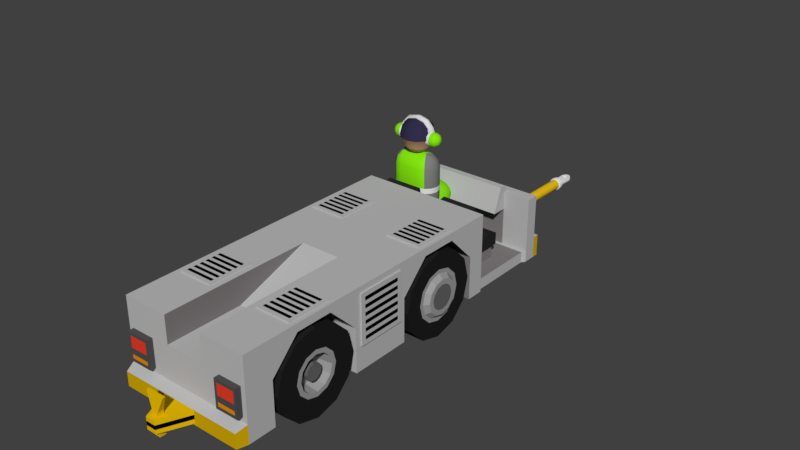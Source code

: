 # Source: props.blend  (saved by Blender 2.79.0; exported with 4.5.12 LTS)
import bpy
from mathutils import Matrix  # noqa: F401  (used for matrix-valued properties, if any)

bpy.ops.wm.read_factory_settings(use_empty=True)
scene = bpy.context.scene
scene.name = 'Scene'

# ---- collections
col_collection_1 = bpy.data.collections.new('Collection 1'); scene.collection.children.link(col_collection_1)

# ---- materials (node trees are filled in below, after node groups)
mat_dude_skin = bpy.data.materials.new('dude_skin')
mat_dude_skin.alpha_threshold = 0.0
mat_dude_skin.use_transparent_shadow = False
mat_dude_skin.diffuse_color = (0.63, 0.3499, 0.2029, 1.0)
mat_dude_skin.roughness = 0.5
mat_dude_cap = bpy.data.materials.new('dude_cap')
mat_dude_cap.alpha_threshold = 0.0
mat_dude_cap.use_transparent_shadow = False
mat_dude_cap.diffuse_color = (0.02951, 0.02711, 0.06678, 1.0)
mat_dude_cap.roughness = 0.5
mat_dude_shirt = bpy.data.materials.new('dude_shirt')
mat_dude_shirt.alpha_threshold = 0.0
mat_dude_shirt.use_transparent_shadow = False
mat_dude_shirt.diffuse_color = (0.2053, 0.2043, 0.2013, 1.0)
mat_dude_shirt.roughness = 0.5
mat_dude_hiviz_stripe = bpy.data.materials.new('dude_hiviz_stripe')
mat_dude_hiviz_stripe.alpha_threshold = 0.0
mat_dude_hiviz_stripe.use_transparent_shadow = False
mat_dude_hiviz_stripe.roughness = 0.5
mat_dude_hiviz_green = bpy.data.materials.new('dude_hiviz_green')
mat_dude_hiviz_green.alpha_threshold = 0.0
mat_dude_hiviz_green.use_transparent_shadow = False
mat_dude_hiviz_green.diffuse_color = (0.2388, 0.8, 0.005788, 1.0)
mat_dude_hiviz_green.roughness = 0.5
mat_dude_headphone_frame = bpy.data.materials.new('dude_headphone_frame')
mat_dude_headphone_frame.alpha_threshold = 0.0
mat_dude_headphone_frame.use_transparent_shadow = False
mat_dude_headphone_frame.roughness = 0.5
mat_towbar_body = bpy.data.materials.new('towbar_body')
mat_towbar_body.alpha_threshold = 0.0
mat_towbar_body.use_transparent_shadow = False
mat_towbar_body.diffuse_color = (0.8, 0.5086, 0.008388, 1.0)
mat_towbar_body.roughness = 0.5
mat_tire = bpy.data.materials.new('tire')
mat_tire.alpha_threshold = 0.0
mat_tire.use_transparent_shadow = False
mat_tire.diffuse_color = (0.01481, 0.01481, 0.01481, 1.0)
mat_tire.roughness = 0.5
mat_rim = bpy.data.materials.new('rim')
mat_rim.alpha_threshold = 0.0
mat_rim.use_transparent_shadow = False
mat_rim.diffuse_color = (0.3398, 0.3398, 0.3398, 1.0)
mat_rim.roughness = 0.5
mat_rim2 = bpy.data.materials.new('rim2')
mat_rim2.alpha_threshold = 0.0
mat_rim2.use_transparent_shadow = False
mat_rim2.diffuse_color = (0.1338, 0.1338, 0.1338, 1.0)
mat_rim2.roughness = 0.5
mat_hook = bpy.data.materials.new('hook')
mat_hook.alpha_threshold = 0.0
mat_hook.use_transparent_shadow = False
mat_hook.diffuse_color = (0.8, 0.5058, 0.0, 1.0)
mat_hook.roughness = 0.5
mat_vent = bpy.data.materials.new('vent')
mat_vent.alpha_threshold = 0.0
mat_vent.use_transparent_shadow = False
mat_vent.diffuse_color = (0.0, 0.0, 0.0, 1.0)
mat_vent.roughness = 0.5
mat_tug_body = bpy.data.materials.new('tug_body')
mat_tug_body.alpha_threshold = 0.0
mat_tug_body.use_transparent_shadow = False
mat_tug_body.diffuse_color = (0.5053, 0.5053, 0.5053, 1.0)
mat_tug_body.roughness = 0.5
mat_warning_bumper = bpy.data.materials.new('warning_bumper')
mat_warning_bumper.alpha_threshold = 0.0
mat_warning_bumper.use_transparent_shadow = False
mat_warning_bumper.diffuse_color = (0.6524, 0.4047, 0.0, 1.0)
mat_warning_bumper.roughness = 0.5
mat_tug_fender = bpy.data.materials.new('tug_fender')
mat_tug_fender.alpha_threshold = 0.0
mat_tug_fender.use_transparent_shadow = False
mat_tug_fender.diffuse_color = (0.223, 0.2076, 0.2105, 1.0)
mat_tug_fender.roughness = 0.5
mat_seat = bpy.data.materials.new('seat')
mat_seat.alpha_threshold = 0.0
mat_seat.use_transparent_shadow = False
mat_seat.diffuse_color = (0.02179, 0.02179, 0.02179, 1.0)
mat_seat.roughness = 0.5
mat_warning_black = bpy.data.materials.new('warning_black')
mat_warning_black.alpha_threshold = 0.0
mat_warning_black.use_transparent_shadow = False
mat_warning_black.diffuse_color = (0.0, 0.0, 0.0, 1.0)
mat_warning_black.roughness = 0.5
mat_headlights_case = bpy.data.materials.new('headlights_case')
mat_headlights_case.alpha_threshold = 0.0
mat_headlights_case.use_transparent_shadow = False
mat_headlights_case.diffuse_color = (0.07937, 0.07937, 0.07937, 1.0)
mat_headlights_case.roughness = 0.5
mat_headlights = bpy.data.materials.new('headlights')
mat_headlights.alpha_threshold = 0.0
mat_headlights.use_transparent_shadow = False
mat_headlights.roughness = 0.5
mat_turnsignal = bpy.data.materials.new('turnsignal')
mat_turnsignal.alpha_threshold = 0.0
mat_turnsignal.use_transparent_shadow = False
mat_turnsignal.diffuse_color = (0.8, 0.2614, 0.0, 1.0)
mat_turnsignal.roughness = 0.5
mat_rearlights = bpy.data.materials.new('rearlights')
mat_rearlights.alpha_threshold = 0.0
mat_rearlights.use_transparent_shadow = False
mat_rearlights.diffuse_color = (0.8, 0.04677, 0.02116, 1.0)
mat_rearlights.roughness = 0.5

# ---- material node trees

# ---- world
world_world = bpy.data.worlds.new('World'); scene.world = world_world
world_world.color = (0.05088, 0.05088, 0.05088)
world_world.use_sun_shadow = False
world_world.sun_shadow_jitter_overblur = 0.0
world_world.cycles.sampling_method = 'MANUAL'

# ---- meshes
me_cube_007 = bpy.data.meshes.new('Cube.007')
me_cube_007.from_pydata([(0.8043, 0.5743, -1.0), (0.0, 0.5743, -1.0), (1.304, 0.5743, -0.866), (1.304, 3.483, 0.866), (0.0, 3.483, -1.0), (0.8043, 3.483, 1.0), (0.0, 3.483, 1.0), (0.0, 3.983, -0.866), (0.8043, 4.349, -0.5), (0.0, 4.349, -0.5), (0.0, 4.483, -4.259e-07), (0.8043, 4.349, 0.5), (0.0, 4.349, 0.5), (0.8043, 3.983, 0.866), (0.0, 3.983, 0.866), (0.8043, 4.483, -5.971e-07), (0.8043, 3.983, -0.866), (0.8043, 3.483, -1.0), (1.054, 4.349, -0.433), (1.237, 3.983, -0.75), (1.304, 3.483, -0.866), (1.237, 4.349, -0.25), (1.554, 3.983, -0.433), (1.67, 3.483, -0.5), (1.304, 4.349, -4.23e-07), (1.67, 3.983, -4.517e-07), (1.804, 3.483, -4.001e-07), (1.237, 4.349, 0.25), (1.554, 3.983, 0.433), (1.67, 3.483, 0.5), (1.054, 4.349, 0.433), (1.237, 3.983, 0.75), (0.0001397, 4.412, -0.000136), (0.0001396, 5.023, 1.059), (0.0001396, 5.635, 1.222), (0.0001397, 4.576, -0.6114), (0.0001397, 5.023, -1.059), (0.0001397, 5.635, -1.223), (0.3101, 4.576, -0.5295), (0.5339, 5.023, -0.917), (0.6158, 5.635, -1.059), (0.5339, 4.576, -0.3058), (0.9214, 5.023, -0.5295), (1.063, 5.635, -0.6114), (0.6158, 4.576, -0.000136), (1.063, 5.023, -0.000136), (1.227, 5.635, -0.0001359), (0.5339, 4.576, 0.3055), (0.9214, 5.023, 0.5292), (1.063, 5.635, 0.6111), (0.3101, 4.576, 0.5292), (0.5339, 5.023, 0.9167), (0.6158, 5.635, 1.059), (0.0001397, 4.576, 0.6111), (-0.0001397, 6.398, 1.144), (-0.0001396, 5.687, 1.314), (-0.0001397, 6.861, 0.6331), (-0.0001397, 6.861, -0.6335), (-0.0001397, 6.398, -1.136), (-0.0001396, 5.687, -1.306), (0.37, 6.861, -0.5487), (0.6018, 6.398, -0.9889), (0.6867, 5.687, -1.136), (0.6018, 6.861, -0.3169), (1.003, 6.398, -0.5487), (1.15, 5.687, -0.6335), (0.6867, 6.861, -0.0001899), (1.15, 6.398, -0.0001899), (1.32, 5.687, -0.0001898), (0.6018, 6.861, 0.3165), (1.003, 6.398, 0.5483), (1.15, 5.687, 0.6331), (0.37, 6.861, 0.5483), (0.6018, 6.398, 0.997), (0.6867, 5.687, 1.144), (-0.0001397, 7.031, -0.0001901), (1.304, 1.668, 0.866), (0.8043, 1.668, 1.0), (0.0, 1.668, -1.0), (0.0, 1.668, 1.0), (0.8043, 1.668, -1.0), (1.304, 1.668, -0.866), (1.67, 1.668, -0.5), (1.804, 1.668, -2.636e-07), (1.67, 1.668, 0.5), (0.8043, 2.083, -1.0), (1.304, 2.083, 0.866), (0.8043, 2.083, 1.0), (0.0, 2.083, -1.0), (0.0, 2.083, 1.0), (1.304, 2.083, -0.866), (1.67, 2.083, -0.5), (1.804, 2.083, -2.818e-07), (1.67, 2.083, 0.5), (1.602, 5.691, -0.5155), (1.966, 5.837, -0.2162), (1.783, 5.929, -0.3903), (1.602, 5.962, -0.4484), (1.966, 5.929, -0.1246), (1.783, 6.088, -0.2162), (1.602, 6.146, -0.2498), (1.966, 5.962, 0.0006433), (1.783, 6.146, 0.0006432), (1.602, 6.213, 0.0006432), (1.966, 5.929, 0.1259), (1.783, 6.088, 0.2175), (1.602, 6.146, 0.2511), (1.966, 5.837, 0.2175), (1.783, 5.929, 0.395), (1.602, 5.962, 0.4531), (1.783, 5.691, 0.4531), (1.602, 5.691, 0.5202), (1.966, 5.691, 0.2511), (1.966, 5.691, -0.2498), (1.783, 5.691, -0.4484), (1.966, 5.544, -0.2162), (1.783, 5.453, -0.3903), (1.602, 5.419, -0.4484), (1.966, 5.453, -0.1246), (1.783, 5.294, -0.2162), (1.602, 5.236, -0.2498), (1.966, 5.419, 0.0006433), (1.783, 5.236, 0.0006432), (1.602, 5.169, 0.0006432), (1.966, 5.453, 0.1259), (1.783, 5.294, 0.2175), (1.602, 5.236, 0.2511), (1.966, 5.544, 0.2175), (1.783, 5.453, 0.395), (1.602, 5.419, 0.4531), (2.034, 5.691, 0.0006433), (1.336, 5.686, -0.5154), (1.336, 5.958, -0.4482), (1.336, 6.141, -0.2496), (1.336, 6.208, 0.0008342), (1.336, 6.141, 0.2513), (1.336, 5.958, 0.4533), (1.336, 5.686, 0.5204), (1.336, 5.414, -0.4482), (1.336, 5.231, -0.2496), (1.336, 5.164, 0.0008343), (1.336, 5.231, 0.2513), (1.336, 5.414, 0.4533), (1.198, 6.479, -0.2496), (1.248, 6.546, 0.0008341), (1.198, 6.479, 0.2513), (0.7494, 6.951, -0.2496), (0.805, 7.018, 0.0008341), (0.7494, 6.951, 0.2513), (0.0, 7.135, -0.2496), (0.0, 7.202, 0.000834), (0.0, 7.135, 0.2513), (1.014, 5.686, -0.5154), (1.014, 5.958, -0.4482), (1.014, 6.141, -0.2496), (1.014, 6.141, 0.2513), (1.014, 5.958, 0.4533), (1.014, 5.686, 0.5204), (1.014, 5.414, -0.4482), (1.014, 5.231, -0.2496), (1.014, 5.164, 0.0008343), (1.014, 5.231, 0.2513), (1.014, 5.414, 0.4533), (1.098, 6.479, -0.2496), (1.098, 6.479, 0.2513), (0.6782, 6.865, -0.2496), (0.6782, 6.865, 0.2513), (0.0, 7.024, -0.2496), (0.0, 7.024, 0.2513), (1.304, 0.5743, 0.866), (0.8043, 0.5743, 1.0), (0.0, 0.5743, 1.0), (0.0, 0.07433, -0.866), (0.8043, -0.2917, -0.5), (0.0, -0.2917, -0.5), (0.0, -0.4257, -6.405e-07), (0.8043, -0.2917, 0.5), (0.0, -0.2917, 0.5), (0.8043, 0.07433, 0.866), (0.0, 0.07433, 0.866), (0.8043, -0.4257, -8.117e-07), (0.8043, 0.07433, -0.866), (1.054, -0.2917, -0.433), (1.237, 0.07433, -0.75), (1.237, -0.2917, -0.25), (1.554, 0.07433, -0.433), (1.67, 0.5743, -0.5), (1.304, -0.2917, -6.259e-07), (1.67, 0.07433, -6.226e-07), (1.804, 0.5743, -5.272e-07), (1.237, -0.2917, 0.25), (1.554, 0.07433, 0.433), (1.67, 0.5743, 0.5), (1.054, -0.2917, 0.433), (1.237, 0.07433, 0.75)], [], [(87, 5, 6, 89), (88, 4, 17, 85), (85, 17, 20, 90), (90, 20, 23, 91), (91, 23, 26, 92), (92, 26, 29, 93), (93, 29, 3, 86), (86, 3, 5, 87), (17, 4, 7, 16), (16, 7, 9, 8), (8, 9, 10, 15), (15, 10, 12, 11), (11, 12, 14, 13), (13, 14, 6, 5), (17, 16, 19, 20), (8, 15, 18), (16, 8, 18, 19), (18, 15, 21), (19, 18, 21, 22), (20, 19, 22, 23), (22, 21, 24, 25), (23, 22, 25, 26), (21, 15, 24), (25, 24, 27, 28), (26, 25, 28, 29), (24, 15, 27), (28, 27, 30, 31), (29, 28, 31, 3), (27, 15, 30), (31, 30, 11, 13), (3, 31, 13, 5), (30, 15, 11), (36, 37, 40, 39), (32, 35, 38), (35, 36, 39, 38), (39, 40, 43, 42), (32, 38, 41), (38, 39, 42, 41), (42, 43, 46, 45), (34, 52, 74, 55), (40, 37, 59, 62), (32, 41, 44), (41, 42, 45, 44), (32, 44, 47), (49, 46, 68, 71), (44, 45, 48, 47), (45, 46, 49, 48), (43, 40, 62, 65), (32, 47, 50), (47, 48, 51, 50), (48, 49, 52, 51), (32, 50, 53), (52, 49, 71, 74), (50, 51, 33, 53), (51, 52, 34, 33), (46, 43, 65, 68), (59, 58, 61, 62), (58, 57, 60, 61), (57, 75, 60), (62, 61, 64, 65), (61, 60, 63, 64), (60, 75, 63), (65, 64, 67, 68), (64, 63, 66, 67), (63, 75, 66), (68, 67, 70, 71), (67, 66, 69, 70), (66, 75, 69), (70, 69, 72, 73), (69, 75, 72), (71, 70, 73, 74), (72, 75, 56), (74, 73, 54, 55), (73, 72, 56, 54), (169, 76, 77, 170), (192, 84, 76, 169), (189, 83, 84, 192), (186, 82, 83, 189), (2, 81, 82, 186), (0, 80, 81, 2), (1, 78, 80, 0), (170, 77, 79, 171), (76, 86, 87, 77), (84, 93, 86, 76), (83, 92, 93, 84), (82, 91, 92, 83), (81, 90, 91, 82), (80, 85, 90, 81), (78, 88, 85, 80), (77, 87, 89, 79), (94, 97, 96, 114), (114, 96, 95, 113), (113, 95, 130), (97, 100, 99, 96), (96, 99, 98, 95), (95, 98, 130), (100, 103, 102, 99), (99, 102, 101, 98), (98, 101, 130), (103, 106, 105, 102), (102, 105, 104, 101), (101, 104, 130), (105, 108, 107, 104), (104, 107, 130), (106, 109, 108, 105), (107, 112, 130), (109, 111, 110, 108), (108, 110, 112, 107), (94, 114, 116, 117), (114, 113, 115, 116), (113, 130, 115), (117, 116, 119, 120), (116, 115, 118, 119), (115, 130, 118), (120, 119, 122, 123), (119, 118, 121, 122), (118, 130, 121), (123, 122, 125, 126), (122, 121, 124, 125), (121, 130, 124), (125, 124, 127, 128), (124, 130, 127), (126, 125, 128, 129), (127, 130, 112), (129, 128, 110, 111), (128, 127, 112, 110), (97, 132, 133, 100), (106, 135, 136, 109), (94, 131, 132, 97), (94, 117, 138, 131), (120, 123, 140, 139), (100, 133, 134, 103), (129, 111, 137, 142), (109, 136, 137, 111), (123, 126, 141, 140), (103, 134, 135, 106), (117, 120, 139, 138), (126, 129, 142, 141), (134, 144, 145, 135), (133, 143, 144, 134), (144, 147, 148, 145), (143, 146, 147, 144), (147, 150, 151, 148), (146, 149, 150, 147), (142, 137, 157, 162), (148, 166, 164, 145), (136, 156, 157, 137), (143, 163, 165, 146), (131, 138, 158, 152), (135, 155, 156, 136), (145, 164, 155, 135), (138, 139, 159, 158), (133, 154, 163, 143), (139, 140, 160, 159), (140, 141, 161, 160), (151, 168, 166, 148), (131, 152, 153, 132), (141, 142, 162, 161), (146, 165, 167, 149), (132, 153, 154, 133), (0, 1, 172, 181), (181, 172, 174, 173), (173, 174, 175, 180), (180, 175, 177, 176), (176, 177, 179, 178), (178, 179, 171, 170), (0, 181, 183, 2), (173, 180, 182), (181, 173, 182, 183), (182, 180, 184), (183, 182, 184, 185), (2, 183, 185, 186), (185, 184, 187, 188), (186, 185, 188, 189), (184, 180, 187), (188, 187, 190, 191), (189, 188, 191, 192), (187, 180, 190), (191, 190, 193, 194), (192, 191, 194, 169), (190, 180, 193), (194, 193, 176, 178), (169, 194, 178, 170), (193, 180, 176)])
me_cube_007.polygons.foreach_set('use_smooth', [True] * 184)
me_cube_007.polygons.foreach_set('material_index', [4, 4, 4, 2, 2, 2, 2, 4, 4, 4, 4, 4, 4, 4, 4, 4, 4, 2, 2, 2, 2, 2, 2, 2, 2, 2, 2, 2, 2, 4, 4, 4, 0, 0, 0, 0, 0, 0, 0, 1, 1, 0, 0, 0, 1, 0, 0, 1, 0, 0, 0, 0, 1, 0, 0, 1, 1, 1, 1, 1, 1, 1, 1, 1, 1, 1, 1, 1, 1, 1, 1, 1, 1, 1, 4, 2, 2, 2, 2, 4, 4, 4, 3, 3, 3, 3, 3, 3, 3, 3, 4, 4, 4, 4, 4, 4, 4, 4, 4, 4, 4, 4, 4, 4, 4, 4, 4, 4, 4, 4, 4, 4, 4, 4, 4, 4, 4, 4, 4, 4, 4, 4, 4, 4, 4, 4, 4, 4, 4, 4, 4, 4, 4, 4, 4, 4, 4, 4, 5, 5, 5, 5, 5, 5, 5, 5, 5, 5, 5, 5, 5, 5, 5, 5, 5, 5, 5, 5, 5, 5, 4, 4, 4, 4, 4, 4, 4, 4, 4, 2, 2, 2, 2, 2, 2, 2, 2, 2, 2, 2, 2, 4, 4, 4])
me_cube_007.materials.append(mat_dude_skin)
me_cube_007.materials.append(mat_dude_cap)
me_cube_007.materials.append(mat_dude_shirt)
me_cube_007.materials.append(mat_dude_hiviz_stripe)
me_cube_007.materials.append(mat_dude_hiviz_green)
me_cube_007.materials.append(mat_dude_headphone_frame)
me_cube_007.use_remesh_preserve_volume = False
me_cube_007.use_remesh_preserve_attributes = False
me_cube_007.use_mirror_x = True
me_cube_007.update()
me_cube_005 = bpy.data.meshes.new('Cube.005')
me_cube_005.from_pydata([(0.6802, -2.831, 1.763), (0.0, -2.831, 1.763), (1.18, -2.697, 1.757), (1.304, -1.042, 0.03207), (5.342e-08, -2.906, 0.1167), (0.8043, -0.908, 0.02599), (1.726e-07, -0.908, 0.02599), (5.342e-08, -2.795, -0.3888), (0.8043, -2.446, -0.7711), (1.13e-07, -2.446, -0.7711), (1.726e-07, -1.952, -0.9276), (0.8043, -1.447, -0.8165), (1.13e-07, -1.447, -0.8165), (0.8043, -1.065, -0.4674), (1.726e-07, -1.065, -0.4674), (0.8043, -1.952, -0.9276), (0.8043, -2.795, -0.3888), (0.8043, -2.906, 0.1167), (1.054, -2.379, -0.7741), (1.237, -2.679, -0.3941), (1.304, -2.772, 0.1107), (1.237, -2.196, -0.7824), (1.554, -2.362, -0.4085), (1.67, -2.406, 0.09406), (1.304, -1.946, -0.7938), (1.67, -1.93, -0.4281), (1.804, -1.907, 0.07137), (1.237, -1.697, -0.8051), (1.554, -1.497, -0.4478), (1.67, -1.408, 0.04868), (1.054, -1.514, -0.8134), (1.237, -1.18, -0.4622), (1.304, -0.9871, 1.238), (0.8043, -0.8533, 1.232), (5.342e-08, -2.851, 1.323), (-6.579e-08, -0.8533, 1.232), (0.8043, -2.851, 1.323), (1.304, -2.717, 1.317), (1.67, -2.352, 1.3), (1.804, -1.852, 1.277), (1.67, -1.353, 1.255), (0.8043, -2.87, 0.9076), (1.304, -1.006, 0.8229), (0.8043, -0.8721, 0.8168), (5.342e-08, -2.87, 0.9076), (-6.189e-09, -0.8721, 0.8168), (1.304, -2.736, 0.9015), (1.67, -2.371, 0.8849), (1.804, -1.871, 0.8622), (1.67, -1.372, 0.8395), (1.18, -0.9671, 1.678), (0.6802, -0.8333, 1.672), (0.0, -0.8333, 1.672), (0.0, -2.675, 2.256), (0.4671, -2.292, 2.605), (0.0, -2.292, 2.605), (1.13e-07, -1.787, 2.716), (0.4671, -1.293, 2.56), (0.0, -1.293, 2.56), (0.5609, -0.9444, 2.178), (0.0, -0.9444, 2.178), (0.51, -1.787, 2.716), (0.5609, -2.675, 2.256), (0.7171, -2.226, 2.602), (0.994, -2.559, 2.251), (0.9001, -2.043, 2.594), (1.311, -2.242, 2.236), (1.546, -2.332, 1.74), (0.9671, -1.793, 2.582), (1.427, -1.81, 2.217), (1.68, -1.832, 1.717), (0.9001, -1.543, 2.571), (1.311, -1.377, 2.197), (1.546, -1.333, 1.695), (0.7171, -1.36, 2.563), (0.994, -1.06, 2.183), (0.4294, -3.952, 1.212), (3.576e-07, -3.952, 1.212), (0.9294, -3.914, 1.341), (0.9294, -1.849, 2.545), (1.192e-07, -2.369, 0.7527), (0.4294, -1.812, 2.673), (4.172e-07, -1.812, 2.673), (1.192e-07, -1.852, 0.742), (0.4294, -1.398, 0.9915), (1.192e-07, -1.398, 0.9915), (2.384e-07, -1.13, 1.434), (0.4294, -1.12, 1.952), (2.384e-07, -1.12, 1.952), (0.4294, -1.369, 2.405), (3.576e-07, -1.369, 2.405), (0.4294, -1.13, 1.434), (0.4294, -1.852, 0.742), (0.4294, -2.369, 0.7527), (0.6794, -1.38, 1.056), (0.8624, -1.82, 0.8534), (0.9294, -2.332, 0.8813), (0.8624, -1.329, 1.232), (1.179, -1.731, 1.158), (1.295, -2.23, 1.233), (0.9294, -1.259, 1.472), (1.295, -1.611, 1.574), (1.429, -2.091, 1.713), (0.8624, -1.189, 1.712), (1.179, -1.49, 1.99), (1.295, -1.951, 2.193), (0.6794, -1.138, 1.888), (0.8624, -1.401, 2.294), (0.9294, -3.009, 2.881), (0.4294, -2.971, 3.01), (2.98e-07, -3.529, 1.089), (2.98e-07, -2.971, 3.01), (0.4294, -3.529, 1.089), (0.9294, -3.491, 1.218), (1.295, -3.389, 1.569), (1.429, -3.25, 2.049), (1.295, -3.111, 2.53), (0.4294, -3.13, 0.9733), (0.9294, -2.61, 2.765), (0.4294, -2.572, 2.894), (1.788e-07, -3.13, 0.9733), (3.576e-07, -2.572, 2.894), (0.9294, -3.092, 1.102), (1.295, -2.99, 1.453), (1.429, -2.851, 1.934), (1.295, -2.712, 2.414), (0.9294, -3.432, 3.004), (0.4294, -3.394, 3.133), (7.153e-07, -3.394, 3.133), (4.172e-07, -4.395, 1.48), (0.4294, -4.644, 1.933), (3.576e-07, -4.644, 1.933), (5.364e-07, -4.633, 2.451), (0.4294, -4.365, 2.894), (4.768e-07, -4.365, 2.894), (0.4294, -3.912, 3.143), (6.557e-07, -3.912, 3.143), (0.4294, -4.633, 2.451), (0.4294, -4.395, 1.48), (0.6794, -4.625, 1.998), (0.8624, -4.362, 1.591), (0.8624, -4.574, 2.173), (1.179, -4.274, 1.896), (1.295, -3.812, 1.692), (0.9294, -4.505, 2.414), (1.295, -4.153, 2.312), (1.429, -3.673, 2.172), (0.8624, -4.435, 2.654), (1.179, -4.033, 2.727), (1.295, -3.534, 2.652), (0.6794, -4.384, 2.829), (0.8624, -3.944, 3.032)], [], [(43, 5, 6, 45), (44, 4, 17, 41), (41, 17, 20, 46), (46, 20, 23, 47), (47, 23, 26, 48), (48, 26, 29, 49), (49, 29, 3, 42), (42, 3, 5, 43), (17, 4, 7, 16), (16, 7, 9, 8), (8, 9, 10, 15), (15, 10, 12, 11), (11, 12, 14, 13), (13, 14, 6, 5), (17, 16, 19, 20), (8, 15, 18), (16, 8, 18, 19), (18, 15, 21), (19, 18, 21, 22), (20, 19, 22, 23), (22, 21, 24, 25), (23, 22, 25, 26), (21, 15, 24), (25, 24, 27, 28), (26, 25, 28, 29), (24, 15, 27), (28, 27, 30, 31), (29, 28, 31, 3), (27, 15, 30), (31, 30, 11, 13), (3, 31, 13, 5), (30, 15, 11), (50, 32, 33, 51), (73, 40, 32, 50), (70, 39, 40, 73), (67, 38, 39, 70), (2, 37, 38, 67), (0, 36, 37, 2), (1, 34, 36, 0), (51, 33, 35, 52), (32, 42, 43, 33), (40, 49, 42, 32), (39, 48, 49, 40), (38, 47, 48, 39), (37, 46, 47, 38), (36, 41, 46, 37), (34, 44, 41, 36), (33, 43, 45, 35), (0, 62, 53, 1), (62, 54, 55, 53), (54, 61, 56, 55), (61, 57, 58, 56), (57, 59, 60, 58), (59, 51, 52, 60), (0, 2, 64, 62), (54, 63, 61), (62, 64, 63, 54), (63, 65, 61), (64, 66, 65, 63), (2, 67, 66, 64), (66, 69, 68, 65), (67, 70, 69, 66), (65, 68, 61), (69, 72, 71, 68), (70, 73, 72, 69), (68, 71, 61), (72, 75, 74, 71), (73, 50, 75, 72), (71, 74, 61), (75, 59, 57, 74), (50, 51, 59, 75), (74, 57, 61), (119, 81, 82, 121), (120, 80, 93, 117), (117, 93, 96, 122), (122, 96, 99, 123), (123, 99, 102, 124), (124, 102, 105, 125), (125, 105, 79, 118), (118, 79, 81, 119), (93, 80, 83, 92), (92, 83, 85, 84), (84, 85, 86, 91), (91, 86, 88, 87), (87, 88, 90, 89), (89, 90, 82, 81), (93, 92, 95, 96), (84, 91, 94), (92, 84, 94, 95), (94, 91, 97), (95, 94, 97, 98), (96, 95, 98, 99), (98, 97, 100, 101), (99, 98, 101, 102), (97, 91, 100), (101, 100, 103, 104), (102, 101, 104, 105), (100, 91, 103), (104, 103, 106, 107), (105, 104, 107, 79), (103, 91, 106), (107, 106, 87, 89), (79, 107, 89, 81), (106, 91, 87), (126, 108, 109, 127), (149, 116, 108, 126), (146, 115, 116, 149), (143, 114, 115, 146), (78, 113, 114, 143), (76, 112, 113, 78), (77, 110, 112, 76), (127, 109, 111, 128), (108, 118, 119, 109), (116, 125, 118, 108), (115, 124, 125, 116), (114, 123, 124, 115), (113, 122, 123, 114), (112, 117, 122, 113), (110, 120, 117, 112), (109, 119, 121, 111), (76, 138, 129, 77), (138, 130, 131, 129), (130, 137, 132, 131), (137, 133, 134, 132), (133, 135, 136, 134), (135, 127, 128, 136), (76, 78, 140, 138), (130, 139, 137), (138, 140, 139, 130), (139, 141, 137), (140, 142, 141, 139), (78, 143, 142, 140), (142, 145, 144, 141), (143, 146, 145, 142), (141, 144, 137), (145, 148, 147, 144), (146, 149, 148, 145), (144, 147, 137), (148, 151, 150, 147), (149, 126, 151, 148), (147, 150, 137), (151, 135, 133, 150), (126, 127, 135, 151), (150, 133, 137)])
me_cube_005.polygons.foreach_set('use_smooth', [True] * 144)
me_cube_005.polygons.foreach_set('material_index', [4, 4, 4, 4, 4, 4, 4, 4, 4, 4, 4, 4, 4, 4, 4, 4, 4, 4, 4, 4, 4, 4, 4, 4, 4, 4, 4, 4, 4, 4, 4, 4, 4, 4, 4, 4, 4, 4, 4, 4, 4, 4, 4, 4, 4, 4, 4, 4, 4, 4, 4, 4, 4, 4, 4, 4, 4, 4, 4, 4, 4, 4, 4, 4, 4, 4, 4, 4, 4, 4, 4, 4, 3, 3, 3, 3, 3, 3, 3, 3, 4, 4, 4, 4, 4, 4, 4, 4, 4, 4, 4, 4, 4, 4, 4, 4, 4, 4, 4, 4, 4, 4, 4, 4, 3, 3, 3, 3, 3, 3, 3, 3, 2, 2, 2, 2, 2, 2, 2, 2, 2, 2, 2, 2, 2, 2, 2, 2, 2, 2, 2, 2, 2, 2, 2, 2, 2, 2, 2, 2, 2, 2, 2, 2])
me_cube_005.materials.append(mat_dude_skin)
me_cube_005.materials.append(mat_dude_cap)
me_cube_005.materials.append(mat_dude_shirt)
me_cube_005.materials.append(mat_dude_hiviz_stripe)
me_cube_005.materials.append(mat_dude_hiviz_green)
me_cube_005.materials.append(mat_dude_headphone_frame)
me_cube_005.use_remesh_preserve_volume = False
me_cube_005.use_remesh_preserve_attributes = False
me_cube_005.use_mirror_x = True
me_cube_005.update()
me_cylinder_001 = bpy.data.meshes.new('Cylinder.001')
me_cylinder_001.from_pydata([(-0.09711, 4.4e-10, 7.289e-07), (-0.0841, -0.04856, 7.289e-07), (-0.04856, -0.0841, 6.48e-07), (-3.054e-08, -0.09711, 6.48e-07), (0.04856, -0.0841, 6.075e-07), (0.0841, -0.04856, 5.265e-07), (0.09711, -3.506e-08, 5.265e-07), (0.0841, 0.04856, 5.265e-07), (0.04856, 0.0841, 6.075e-07), (3.12e-08, 0.09711, 6.48e-07), (-0.04856, 0.0841, 6.48e-07), (-0.0841, 0.04856, 7.289e-07), (-0.1216, -4.618e-09, 0.009804), (-0.1053, -0.06078, 0.009804), (-0.06078, -0.1053, 0.009804), (-2.21e-07, -0.1216, 0.009804), (0.06078, -0.1053, 0.009804), (0.1053, -0.06078, 0.009804), (0.1216, -4.618e-09, 0.009804), (0.1053, 0.06078, 0.009804), (0.06078, 0.1053, 0.009804), (-2.21e-07, 0.1216, 0.009804), (-0.06078, 0.1053, 0.009804), (-0.1053, 0.06078, 0.009804), (-0.1216, -1.639e-08, 0.08457), (-0.1053, -0.06078, 0.08457), (-0.06078, -0.1053, 0.08457), (-2.21e-07, -0.1216, 0.08457), (0.06078, -0.1053, 0.08457), (0.1053, -0.06078, 0.08457), (0.1216, -1.639e-08, 0.08457), (0.1053, 0.06078, 0.08457), (0.06078, 0.1053, 0.08457), (-2.21e-07, 0.1216, 0.08457), (-0.06078, 0.1053, 0.08457), (-0.1053, 0.06078, 0.08457), (-0.08809, -1.875e-08, 0.09514), (-0.07629, -0.04404, 0.09514), (-0.04404, -0.07629, 0.09514), (1.342e-07, -0.08809, 0.09514), (0.04404, -0.07629, 0.09514), (0.07629, -0.04404, 0.09514), (0.08809, -5.095e-08, 0.09514), (0.07629, 0.04404, 0.09514), (0.04404, 0.07629, 0.09514), (1.902e-07, 0.08809, 0.09514), (-0.04404, 0.07629, 0.09514), (-0.07629, 0.04404, 0.09514), (-0.09849, -2.826e-08, 0.2058), (-0.0853, -0.03725, 0.2058), (-0.04925, -0.03725, 0.2058), (-2.21e-07, -0.03725, 0.2058), (0.04925, -0.03725, 0.2058), (0.0853, -0.03725, 0.2058), (0.09849, -2.826e-08, 0.2058), (0.0853, 0.03725, 0.2058), (0.04925, 0.03725, 0.2058), (-2.21e-07, 0.03725, 0.2058), (-0.04925, 0.03725, 0.2058), (-0.0853, 0.03725, 0.2058), (-0.09849, -5.143e-08, 0.3744), (-0.0853, -0.03725, 0.3744), (6.513e-09, -0.03725, 0.4425), (0.0853, -0.03725, 0.3744), (0.09849, -5.143e-08, 0.3744), (0.0853, 0.03725, 0.3744), (0.05778, 0.03725, 0.3744), (-0.05778, 0.03725, 0.3744), (-0.0853, 0.03725, 0.3744), (-0.09849, -1.821e-07, 0.4134), (-0.0853, -0.03725, 0.4134), (-0.04925, -0.03725, 0.4729), (-2.21e-07, -0.03725, 0.4917), (0.04925, -0.03725, 0.4729), (0.0853, -0.03725, 0.4134), (0.09849, -1.821e-07, 0.4134), (0.0853, 0.03725, 0.4134), (0.04925, 0.03725, 0.4729), (-2.21e-07, 0.03725, 0.4917), (-0.04925, 0.03725, 0.4729), (-0.0853, 0.03725, 0.4134), (0.04925, -2.356e-07, 0.4877), (-2.21e-07, -2.152e-07, 0.5065), (-0.04925, -2.356e-07, 0.4877), (0.0, -0.03725, 0.3102), (-0.05778, -0.03725, 0.3744), (0.0, 0.03725, 0.3102), (0.05778, -0.03725, 0.3744), (0.0, 0.03725, 0.4425), (-0.04012, 0.03725, 0.3349), (0.04012, 0.03725, 0.3349), (0.04593, 0.03725, 0.4152), (-0.04593, -0.03725, 0.4152), (0.04593, -0.03725, 0.4152), (0.04012, -0.03725, 0.3349), (-0.04012, -0.03725, 0.3349), (-0.04593, 0.03725, 0.4152)], [], [(3, 4, 16, 15), (20, 21, 33, 32), (11, 0, 12, 23), (0, 1, 13, 12), (2, 3, 15, 14), (10, 11, 23, 22), (1, 2, 14, 13), (9, 10, 22, 21), (8, 9, 21, 20), (7, 8, 20, 19), (6, 7, 19, 18), (5, 6, 18, 17), (4, 5, 17, 16), (25, 26, 38, 37), (17, 18, 30, 29), (14, 15, 27, 26), (21, 22, 34, 33), (18, 19, 31, 30), (15, 16, 28, 27), (22, 23, 35, 34), (12, 13, 25, 24), (19, 20, 32, 31), (16, 17, 29, 28), (23, 12, 24, 35), (13, 14, 26, 25), (47, 36, 48, 59), (32, 33, 45, 44), (29, 30, 42, 41), (26, 27, 39, 38), (33, 34, 46, 45), (30, 31, 43, 42), (27, 28, 40, 39), (34, 35, 47, 46), (24, 25, 37, 36), (31, 32, 44, 43), (28, 29, 41, 40), (35, 24, 36, 47), (52, 53, 63, 87), (37, 38, 50, 49), (44, 45, 57, 56), (41, 42, 54, 53), (38, 39, 51, 50), (45, 46, 58, 57), (42, 43, 55, 54), (39, 40, 52, 51), (46, 47, 59, 58), (36, 37, 49, 48), (43, 44, 56, 55), (40, 41, 53, 52), (87, 63, 74, 73), (59, 48, 60, 68), (49, 50, 85, 61), (88, 96, 67, 79, 78), (53, 54, 64, 63), (62, 93, 87, 73, 72), (96, 88, 62, 92), (54, 55, 65, 64), (66, 91, 88, 78, 77), (58, 59, 68, 67), (48, 49, 61, 60), (55, 56, 66, 65), (81, 73, 74, 75), (68, 60, 69, 80), (61, 85, 71, 70), (56, 57, 86, 90, 66), (63, 64, 75, 74), (50, 51, 84, 95, 85), (57, 58, 67, 89, 86), (64, 65, 76, 75), (51, 52, 87, 94, 84), (67, 68, 80, 79), (60, 61, 70, 69), (65, 66, 77, 76), (82, 72, 73, 81), (83, 71, 72, 82), (69, 70, 71, 83), (79, 83, 82, 78), (78, 82, 81, 77), (80, 69, 83, 79), (77, 81, 75, 76), (91, 66, 87, 93), (90, 86, 84, 94), (85, 92, 62, 72, 71), (89, 67, 85, 95), (86, 89, 95, 84), (66, 90, 94, 87), (88, 91, 93, 62), (67, 96, 92, 85)])
me_cylinder_001.polygons.foreach_set('use_smooth', [True] * 88)
_k = set([(0, 1), (0, 11), (1, 2), (2, 3), (3, 4), (4, 5), (5, 6), (6, 7), (7, 8), (8, 9), (9, 10), (10, 11), (12, 13), (12, 23), (13, 14), (14, 15), (15, 16), (16, 17), (17, 18), (18, 19), (19, 20), (20, 21), (21, 22), (22, 23), (24, 25), (24, 35), (25, 26), (26, 27), (27, 28), (28, 29), (29, 30), (30, 31), (31, 32), (32, 33), (33, 34), (34, 35), (36, 37), (36, 47), (37, 38), (38, 39), (39, 40), (40, 41), (41, 42), (42, 43), (43, 44), (44, 45), (45, 46), (46, 47), (49, 50), (49, 61), (50, 51), (51, 52), (52, 53), (53, 63), (55, 56), (55, 65), (56, 57), (57, 58), (58, 59), (59, 68), (61, 70), (63, 74), (65, 76), (68, 80), (70, 71), (71, 72), (72, 73), (73, 74), (76, 77), (77, 78), (78, 79), (79, 80)])
me_cylinder_001.attributes.new('sharp_edge', 'BOOLEAN', 'EDGE').data.foreach_set('value', [ (min(e.vertices), max(e.vertices)) in _k for e in me_cylinder_001.edges])
me_cylinder_001.use_remesh_preserve_volume = False
me_cylinder_001.use_remesh_preserve_attributes = False
me_cylinder_001.use_mirror_x = True
me_cylinder_001.update()
me_cylinder = bpy.data.meshes.new('Cylinder')
me_cylinder.from_pydata([(-0.09711, 1.321e-07, 0.5), (-0.09711, -4.614e-08, -0.5), (-0.0841, -0.04856, 0.5), (-0.0841, -0.04856, -0.5), (-0.04856, -0.0841, 0.5), (-0.04856, -0.0841, -0.5), (1.905e-07, -0.09711, 0.5), (1.832e-07, -0.09711, -0.5), (0.04856, -0.0841, 0.5), (0.04856, -0.0841, -0.5), (0.0841, -0.04856, 0.5), (0.0841, -0.04856, -0.5), (0.09711, 9.655e-08, 0.5), (0.09711, -8.164e-08, -0.5), (0.0841, 0.04856, 0.5), (0.0841, 0.04856, -0.5), (0.04856, 0.0841, 0.5), (0.04856, 0.0841, -0.5), (2.522e-07, 0.09711, 0.5), (2.449e-07, 0.09711, -0.5), (-0.04856, 0.0841, 0.5), (-0.04856, 0.0841, -0.5), (-0.0841, 0.04856, 0.5), (-0.0841, 0.04856, -0.5)], [], [(0, 1, 3, 2), (2, 3, 5, 4), (4, 5, 7, 6), (6, 7, 9, 8), (8, 9, 11, 10), (10, 11, 13, 12), (12, 13, 15, 14), (14, 15, 17, 16), (16, 17, 19, 18), (18, 19, 21, 20), (3, 1, 23, 21, 19, 17, 15, 13, 11, 9, 7, 5), (20, 21, 23, 22), (22, 23, 1, 0)])
me_cylinder.polygons.foreach_set('use_smooth', [True] * 13)
_k = set([(0, 2), (0, 22), (2, 4), (4, 6), (6, 8), (8, 10), (10, 12), (12, 14), (14, 16), (16, 18), (18, 20), (20, 22)])
me_cylinder.attributes.new('sharp_edge', 'BOOLEAN', 'EDGE').data.foreach_set('value', [ (min(e.vertices), max(e.vertices)) in _k for e in me_cylinder.edges])
_ca = me_cylinder.color_attributes.new('Col', 'BYTE_COLOR', 'CORNER')
_ca.data.foreach_set('color', [1.0, 1.0, 1.0, 1.0, 1.0, 1.0, 1.0, 1.0, 1.0, 1.0, 1.0, 1.0, 1.0, 1.0, 1.0, 1.0, 1.0, 1.0, 1.0, 1.0, 1.0, 1.0, 1.0, 1.0, 1.0, 1.0, 1.0, 1.0, 1.0, 1.0, 1.0, 1.0, 1.0, 1.0, 1.0, 1.0, 1.0, 1.0, 1.0, 1.0, 1.0, 1.0, 1.0, 1.0, 1.0, 1.0, 1.0, 1.0, 1.0, 1.0, 1.0, 1.0, 1.0, 1.0, 1.0, 1.0, 1.0, 1.0, 1.0, 1.0, 1.0, 1.0, 1.0, 1.0, 1.0, 1.0, 1.0, 1.0, 1.0, 1.0, 1.0, 1.0, 1.0, 1.0, 1.0, 1.0, 1.0, 1.0, 1.0, 1.0, 1.0, 1.0, 1.0, 1.0, 1.0, 1.0, 1.0, 1.0, 1.0, 1.0, 1.0, 1.0, 1.0, 1.0, 1.0, 1.0, 1.0, 1.0, 1.0, 1.0, 1.0, 1.0, 1.0, 1.0, 1.0, 1.0, 1.0, 1.0, 1.0, 1.0, 1.0, 1.0, 1.0, 1.0, 1.0, 1.0, 1.0, 1.0, 1.0, 1.0, 1.0, 1.0, 1.0, 1.0, 1.0, 1.0, 1.0, 1.0, 1.0, 1.0, 1.0, 1.0, 1.0, 1.0, 1.0, 1.0, 1.0, 1.0, 1.0, 1.0, 1.0, 1.0, 1.0, 1.0, 1.0, 1.0, 1.0, 1.0, 1.0, 1.0, 1.0, 1.0, 1.0, 1.0, 1.0, 1.0, 1.0, 1.0, 1.0, 1.0, 1.0, 1.0, 1.0, 1.0, 1.0, 1.0, 1.0, 1.0, 1.0, 1.0, 1.0, 1.0, 1.0, 1.0, 1.0, 1.0, 1.0, 1.0, 1.0, 1.0, 1.0, 1.0, 1.0, 1.0, 1.0, 1.0, 1.0, 1.0, 1.0, 1.0, 1.0, 1.0, 1.0, 1.0, 1.0, 1.0, 1.0, 1.0, 1.0, 1.0, 1.0, 1.0, 1.0, 1.0, 1.0, 1.0, 1.0, 1.0, 1.0, 1.0, 1.0, 1.0, 1.0, 1.0, 1.0, 1.0, 1.0, 1.0, 1.0, 1.0, 1.0, 1.0, 1.0, 1.0, 1.0, 1.0, 1.0, 1.0, 1.0, 1.0, 1.0, 1.0, 1.0, 1.0, 1.0, 1.0, 1.0, 1.0, 1.0, 1.0])
me_cylinder.materials.append(mat_towbar_body)
me_cylinder.use_remesh_preserve_volume = False
me_cylinder.use_remesh_preserve_attributes = False
me_cylinder.use_mirror_x = True
me_cylinder.update()
me_cylinder_002 = bpy.data.meshes.new('Cylinder.002')
me_cylinder_002.from_pydata([(0.3871, -5.766e-08, 0.2301), (-0.3497, 7.682e-08, 0.7701), (0.3871, -0.1113, 0.2003), (-0.3497, -0.385, 0.6669), (0.3871, -0.1956, 0.1161), (-0.3497, -0.6669, 0.385), (0.3871, -0.2267, -5.954e-08), (-0.3497, -0.7701, 6.847e-08), (0.3871, -0.1956, -0.1161), (-0.3497, -0.6669, -0.385), (0.3871, -0.1113, -0.2003), (-0.3497, -0.385, -0.6669), (0.3871, -8.534e-08, -0.2301), (-0.3497, -1.068e-07, -0.7701), (0.3871, 0.1113, -0.2003), (-0.3497, 0.385, -0.6669), (0.3871, 0.1956, -0.1161), (-0.3497, 0.6669, -0.385), (0.3871, 0.2267, -1.69e-07), (-0.3497, 0.7701, -3.232e-07), (0.3871, 0.1956, 0.1161), (-0.3497, 0.6669, 0.385), (0.3871, 0.1113, 0.2003), (-0.3497, 0.385, 0.6669), (0.3098, -6.772e-09, 0.7701), (0.3098, -0.385, 0.6669), (0.3098, -0.6669, 0.385), (0.3098, -0.7701, -2.9e-08), (0.3098, -0.6669, -0.385), (0.3098, -0.385, -0.6669), (0.3098, -1.904e-07, -0.7701), (0.3098, 0.385, -0.6669), (0.3098, 0.6669, -0.385), (0.3098, 0.7701, -4.207e-07), (0.3098, 0.6669, 0.385), (0.3098, 0.385, 0.6669), (0.3098, -4.385e-08, 0.4676), (0.3098, -0.2338, 0.4049), (0.3098, -0.4049, 0.2338), (0.3098, -0.4676, -3.468e-08), (0.3098, -0.4049, -0.2338), (0.3098, -0.2338, -0.4049), (0.3098, -1.337e-07, -0.4676), (0.3098, 0.2338, -0.4049), (0.3098, 0.4049, -0.2338), (0.3098, 0.4676, -2.734e-07), (0.3098, 0.4049, 0.2338), (0.3098, 0.2338, 0.4049), (0.3098, -5.671e-08, 0.3951), (0.3098, -0.1975, 0.3421), (0.3098, -0.3421, 0.1975), (0.3098, -0.3951, -3.372e-08), (0.3098, -0.3421, -0.1975), (0.3098, -0.1975, -0.3421), (0.3098, -1.234e-07, -0.3951), (0.3098, 0.1975, -0.3421), (0.3098, 0.3421, -0.1975), (0.3098, 0.3951, -2.292e-07), (0.3098, 0.3421, 0.1975), (0.3098, 0.1975, 0.3421), (0.3871, -7.541e-08, 0.32), (0.3871, -0.16, 0.2771), (0.3871, -0.2771, 0.16), (0.3871, -0.32, -3.881e-08), (0.3871, -0.2771, -0.16), (0.3871, -0.16, -0.2771), (0.3871, -1.171e-07, -0.32), (0.3871, 0.16, -0.2771), (0.3871, 0.2771, -0.16), (0.3871, 0.32, -1.895e-07), (0.3871, 0.2771, 0.16), (0.3871, 0.16, 0.2771)], [], [(24, 1, 3, 25), (25, 3, 5, 26), (26, 5, 7, 27), (27, 7, 9, 28), (28, 9, 11, 29), (29, 11, 13, 30), (30, 13, 15, 31), (31, 15, 17, 32), (32, 17, 19, 33), (33, 19, 21, 34), (3, 1, 23, 21, 19, 17, 15, 13, 11, 9, 7, 5), (34, 21, 23, 35), (35, 23, 1, 24), (0, 2, 4, 6, 8, 10, 12, 14, 16, 18, 20, 22), (37, 36, 24, 25), (38, 37, 25, 26), (39, 38, 26, 27), (40, 39, 27, 28), (41, 40, 28, 29), (42, 41, 29, 30), (43, 42, 30, 31), (44, 43, 31, 32), (45, 44, 32, 33), (46, 45, 33, 34), (47, 46, 34, 35), (36, 47, 35, 24), (49, 48, 36, 37), (50, 49, 37, 38), (51, 50, 38, 39), (52, 51, 39, 40), (53, 52, 40, 41), (54, 53, 41, 42), (55, 54, 42, 43), (56, 55, 43, 44), (57, 56, 44, 45), (58, 57, 45, 46), (59, 58, 46, 47), (48, 59, 47, 36), (61, 60, 48, 49), (62, 61, 49, 50), (63, 62, 50, 51), (64, 63, 51, 52), (65, 64, 52, 53), (66, 65, 53, 54), (67, 66, 54, 55), (68, 67, 55, 56), (69, 68, 56, 57), (70, 69, 57, 58), (71, 70, 58, 59), (60, 71, 59, 48), (2, 0, 60, 61), (4, 2, 61, 62), (6, 4, 62, 63), (8, 6, 63, 64), (10, 8, 64, 65), (12, 10, 65, 66), (14, 12, 66, 67), (16, 14, 67, 68), (18, 16, 68, 69), (20, 18, 69, 70), (22, 20, 70, 71), (0, 22, 71, 60)])
me_cylinder_002.polygons.foreach_set('material_index', [0, 0, 0, 0, 0, 0, 0, 0, 0, 0, 0, 0, 0, 2, 0, 0, 0, 0, 0, 0, 0, 0, 0, 0, 0, 0, 1, 1, 1, 1, 1, 1, 1, 1, 1, 1, 1, 1, 1, 1, 1, 1, 1, 1, 1, 1, 1, 1, 1, 1, 1, 1, 1, 1, 1, 1, 1, 1, 1, 1, 1, 1])
me_cylinder_002.materials.append(mat_tire)
me_cylinder_002.materials.append(mat_rim)
me_cylinder_002.materials.append(mat_rim2)
me_cylinder_002.use_remesh_preserve_volume = False
me_cylinder_002.use_remesh_preserve_attributes = False
me_cylinder_002.use_mirror_vertex_groups = False
me_cylinder_002.update()
me_cylinder_003 = bpy.data.meshes.new('Cylinder.003')
me_cylinder_003.from_pydata([(0.07667, -6.526e-08, 0.1497), (-0.3443, 8.922e-08, 0.7701), (0.07667, -0.07486, 0.1297), (-0.3443, -0.385, 0.6669), (0.07667, -0.1297, 0.07486), (-0.3443, -0.6669, 0.385), (0.07667, -0.1497, -5.967e-08), (-0.3443, -0.7701, 8.474e-08), (0.07667, -0.1297, -0.07487), (-0.3443, -0.6669, -0.385), (0.07667, -0.07487, -0.1297), (-0.3443, -0.385, -0.6669), (0.07667, -5.897e-08, -0.1497), (-0.3443, -9.437e-08, -0.7701), (0.07667, 0.07486, -0.1297), (-0.3443, 0.385, -0.6669), (0.07667, 0.1297, -0.07487), (-0.3443, 0.6669, -0.385), (0.07667, 0.1497, -1.243e-07), (-0.3443, 0.7701, -3.069e-07), (0.07667, 0.1297, 0.07486), (-0.3443, 0.6669, 0.385), (0.07667, 0.07487, 0.1297), (-0.3443, 0.385, 0.6669), (0.3151, -1.009e-08, 0.7701), (0.3151, -0.385, 0.6669), (0.3151, -0.6669, 0.385), (0.3151, -0.7701, -3.421e-08), (0.3151, -0.6669, -0.385), (0.3151, -0.385, -0.6669), (0.3151, -1.937e-07, -0.7701), (0.3151, 0.385, -0.6669), (0.3151, 0.6669, -0.385), (0.3151, 0.7701, -4.259e-07), (0.3151, 0.6669, 0.385), (0.3151, 0.385, 0.6669), (0.3151, -3.967e-08, 0.3988), (0.3151, -0.1994, 0.3453), (0.3151, -0.3453, 0.1994), (0.3151, -0.3988, -4.855e-08), (0.3151, -0.3453, -0.1994), (0.3151, -0.1994, -0.3453), (0.3151, -1.162e-07, -0.3988), (0.3151, 0.1994, -0.3453), (0.3151, 0.3453, -0.1994), (0.3151, 0.3988, -2.522e-07), (0.3151, 0.3453, 0.1994), (0.3151, 0.1994, 0.3453), (0.3151, -5.97e-08, 0.3168), (0.3151, -0.1584, 0.2743), (0.3151, -0.2743, 0.1584), (0.3151, -0.3168, -5.34e-08), (0.3151, -0.2743, -0.1584), (0.3151, -0.1584, -0.2743), (0.3151, -1.113e-07, -0.3168), (0.3151, 0.1584, -0.2743), (0.3151, 0.2743, -0.1584), (0.3151, 0.3168, -2.068e-07), (0.3151, 0.2743, 0.1584), (0.3151, 0.1584, 0.2743), (0.07667, -3.024e-08, 0.2846), (0.07667, -0.1423, 0.2465), (0.07667, -0.2465, 0.1423), (0.07667, -0.2846, -4.753e-08), (0.07667, -0.2465, -0.1423), (0.07667, -0.1423, -0.2465), (0.07667, -7.11e-08, -0.2846), (0.07667, 0.1423, -0.2465), (0.07667, 0.2465, -0.1423), (0.07667, 0.2846, -1.842e-07), (0.07667, 0.2465, 0.1423), (0.07667, 0.1423, 0.2465), (0.2667, -1.062e-07, 0.1497), (0.2667, -0.07487, 0.1297), (0.2667, -0.1297, 0.07486), (0.2667, -0.1497, -6.586e-08), (0.2667, -0.1297, -0.07487), (0.2667, -0.07487, -0.1297), (0.2667, -9.986e-08, -0.1497), (0.2667, 0.07486, -0.1297), (0.2667, 0.1297, -0.07487), (0.2667, 0.1497, -1.305e-07), (0.2667, 0.1297, 0.07486), (0.2667, 0.07487, 0.1297)], [], [(24, 1, 3, 25), (25, 3, 5, 26), (26, 5, 7, 27), (27, 7, 9, 28), (28, 9, 11, 29), (29, 11, 13, 30), (30, 13, 15, 31), (31, 15, 17, 32), (32, 17, 19, 33), (33, 19, 21, 34), (3, 1, 23, 21, 19, 17, 15, 13, 11, 9, 7, 5), (34, 21, 23, 35), (35, 23, 1, 24), (22, 0, 72, 83), (37, 36, 24, 25), (38, 37, 25, 26), (39, 38, 26, 27), (40, 39, 27, 28), (41, 40, 28, 29), (42, 41, 29, 30), (43, 42, 30, 31), (44, 43, 31, 32), (45, 44, 32, 33), (46, 45, 33, 34), (47, 46, 34, 35), (36, 47, 35, 24), (49, 48, 36, 37), (50, 49, 37, 38), (51, 50, 38, 39), (52, 51, 39, 40), (53, 52, 40, 41), (54, 53, 41, 42), (55, 54, 42, 43), (56, 55, 43, 44), (57, 56, 44, 45), (58, 57, 45, 46), (59, 58, 46, 47), (48, 59, 47, 36), (61, 60, 48, 49), (62, 61, 49, 50), (63, 62, 50, 51), (64, 63, 51, 52), (65, 64, 52, 53), (66, 65, 53, 54), (67, 66, 54, 55), (68, 67, 55, 56), (69, 68, 56, 57), (70, 69, 57, 58), (71, 70, 58, 59), (60, 71, 59, 48), (2, 0, 60, 61), (4, 2, 61, 62), (6, 4, 62, 63), (8, 6, 63, 64), (10, 8, 64, 65), (12, 10, 65, 66), (14, 12, 66, 67), (16, 14, 67, 68), (18, 16, 68, 69), (20, 18, 69, 70), (22, 20, 70, 71), (0, 22, 71, 60), (72, 73, 74, 75, 76, 77, 78, 79, 80, 81, 82, 83), (2, 4, 74, 73), (16, 18, 81, 80), (10, 12, 78, 77), (4, 6, 75, 74), (18, 20, 82, 81), (12, 14, 79, 78), (6, 8, 76, 75), (20, 22, 83, 82), (0, 2, 73, 72), (14, 16, 80, 79), (8, 10, 77, 76)])
me_cylinder_003.polygons.foreach_set('material_index', [0, 0, 0, 0, 0, 0, 0, 0, 0, 0, 0, 0, 0, 2, 0, 0, 0, 0, 0, 0, 0, 0, 0, 0, 0, 0, 1, 1, 1, 1, 1, 1, 1, 1, 1, 1, 1, 1, 1, 1, 1, 1, 1, 1, 1, 1, 1, 1, 1, 1, 1, 1, 1, 1, 1, 1, 1, 1, 1, 1, 1, 1, 2, 2, 2, 2, 2, 2, 2, 2, 2, 2, 2, 2])
me_cylinder_003.materials.append(mat_tire)
me_cylinder_003.materials.append(mat_rim)
me_cylinder_003.materials.append(mat_rim2)
me_cylinder_003.use_remesh_preserve_volume = False
me_cylinder_003.use_remesh_preserve_attributes = False
me_cylinder_003.use_mirror_vertex_groups = False
me_cylinder_003.update()
me_cube_004 = bpy.data.meshes.new('Cube.004')
me_cube_004.from_pydata([(-0.0874, -0.111, 0.5121), (-0.0874, 0.111, 0.5121), (-0.3201, -0.111, -0.007921), (-0.3201, 0.111, -0.007921), (0.0874, -0.111, 0.5121), (0.0874, 0.111, 0.5121), (0.3201, -0.111, -0.007921), (0.3201, 0.111, -0.007921), (-0.05459, -0.2339, 0.4208), (-0.05459, 0.1755, 0.4208), (0.05459, -0.2339, 0.4208), (0.05459, 0.1755, 0.4208), (-0.05459, -0.2339, 0.3102), (-0.05459, 0.1755, 0.3102), (0.05459, 0.1755, 0.3102), (0.05459, -0.2339, 0.3102), (0.1714, 0.4591, 0.3895), (-0.1714, 0.4591, 0.3895), (0.1714, 0.4591, 0.3415), (-0.1714, 0.4591, 0.3415), (-0.0874, -0.03699, 0.5121), (-0.0874, 0.03699, 0.5121), (-0.3201, 0.03699, -0.007921), (-0.3201, -0.03699, -0.007921), (0.3201, 0.03699, -0.007921), (0.3201, -0.03699, -0.007921), (0.0874, 0.03699, 0.5121), (0.0874, -0.03699, 0.5121)], [], [(21, 1, 3, 22), (22, 3, 7, 24), (24, 7, 5, 26), (26, 5, 1, 21), (2, 6, 4, 0), (7, 3, 1, 5), (10, 11, 9, 8), (15, 12, 13, 14), (14, 18, 16, 11), (10, 15, 14, 11), (8, 12, 15, 10), (9, 13, 12, 8), (16, 18, 19, 17), (13, 19, 18, 14), (11, 16, 17, 9), (9, 17, 19, 13), (4, 27, 20, 0), (27, 26, 21, 20), (6, 25, 27, 4), (25, 24, 26, 27), (2, 23, 25, 6), (23, 22, 24, 25), (0, 20, 23, 2), (20, 21, 22, 23)])
me_cube_004.polygons.foreach_set('material_index', [0, 0, 0, 0, 0, 0, 0, 0, 0, 0, 0, 0, 0, 0, 0, 0, 0, 1, 0, 1, 0, 1, 0, 1])
me_cube_004.materials.append(mat_hook)
me_cube_004.materials.append(mat_vent)
me_cube_004.use_remesh_preserve_volume = False
me_cube_004.use_remesh_preserve_attributes = False
me_cube_004.use_mirror_vertex_groups = False
me_cube_004.update()
me_cube_006 = bpy.data.meshes.new('Cube.006')
me_cube_006.from_pydata([(0.5354, 1.468, -1.723), (0.5354, 1.468, -1.07), (1.059, 1.468, -1.723), (1.059, 1.468, -1.07), (1.118, 1.444, -1.797), (0.4764, 1.444, -1.797), (0.4764, 1.444, -0.9963), (1.118, 1.444, -0.9963), (1.118, 1.468, -1.797), (0.4764, 1.468, -1.797), (0.4764, 1.468, -0.9963), (1.118, 1.468, -0.9963), (0.5354, 1.468, -1.129), (0.5354, 1.468, -1.189), (0.5354, 1.468, -1.248), (0.5354, 1.468, -1.307), (0.5354, 1.468, -1.367), (0.5354, 1.468, -1.426), (0.5354, 1.468, -1.486), (0.5354, 1.468, -1.545), (0.5354, 1.468, -1.604), (0.5354, 1.468, -1.664), (1.059, 1.468, -1.664), (1.059, 1.468, -1.604), (1.059, 1.468, -1.545), (1.059, 1.468, -1.486), (1.059, 1.468, -1.426), (1.059, 1.468, -1.367), (1.059, 1.468, -1.307), (1.059, 1.468, -1.248), (1.059, 1.468, -1.189), (1.059, 1.468, -1.129), (0.5354, 1.468, 1.073), (0.5354, 1.468, 1.726), (1.059, 1.468, 1.073), (1.059, 1.468, 1.726), (1.118, 1.444, 0.9989), (0.4764, 1.444, 0.9989), (0.4764, 1.444, 1.799), (1.118, 1.444, 1.799), (1.118, 1.468, 0.9989), (0.4764, 1.468, 0.9989), (0.4764, 1.468, 1.799), (1.118, 1.468, 1.799), (0.5354, 1.468, 1.666), (0.5354, 1.468, 1.607), (0.5354, 1.468, 1.548), (0.5354, 1.468, 1.488), (0.5354, 1.468, 1.429), (0.5354, 1.468, 1.37), (0.5354, 1.468, 1.31), (0.5354, 1.468, 1.251), (0.5354, 1.468, 1.191), (0.5354, 1.468, 1.132), (1.059, 1.468, 1.132), (1.059, 1.468, 1.191), (1.059, 1.468, 1.251), (1.059, 1.468, 1.31), (1.059, 1.468, 1.37), (1.059, 1.468, 1.429), (1.059, 1.468, 1.488), (1.059, 1.468, 1.548), (1.059, 1.468, 1.607), (1.059, 1.468, 1.666)], [], [(21, 22, 2, 0), (6, 5, 4, 7), (10, 6, 7, 11), (8, 4, 5, 9), (11, 7, 4, 8), (9, 5, 6, 10), (0, 2, 8, 9), (1, 12, 13, 14, 15, 16, 17, 18, 19, 20, 21, 0, 9, 10), (3, 1, 10, 11), (2, 22, 23, 24, 25, 26, 27, 28, 29, 30, 31, 3, 11, 8), (1, 3, 31, 12), (12, 31, 30, 13), (13, 30, 29, 14), (14, 29, 28, 15), (15, 28, 27, 16), (16, 27, 26, 17), (17, 26, 25, 18), (18, 25, 24, 19), (19, 24, 23, 20), (20, 23, 22, 21), (53, 54, 34, 32), (38, 37, 36, 39), (42, 38, 39, 43), (40, 36, 37, 41), (43, 39, 36, 40), (41, 37, 38, 42), (32, 34, 40, 41), (33, 44, 45, 46, 47, 48, 49, 50, 51, 52, 53, 32, 41, 42), (35, 33, 42, 43), (34, 54, 55, 56, 57, 58, 59, 60, 61, 62, 63, 35, 43, 40), (33, 35, 63, 44), (44, 63, 62, 45), (45, 62, 61, 46), (46, 61, 60, 47), (47, 60, 59, 48), (48, 59, 58, 49), (49, 58, 57, 50), (50, 57, 56, 51), (51, 56, 55, 52), (52, 55, 54, 53)])
me_cube_006.polygons.foreach_set('material_index', [4, 0, 0, 0, 0, 0, 0, 0, 0, 0, 4, 0, 4, 0, 4, 0, 4, 0, 4, 0, 4, 0, 0, 0, 0, 0, 0, 0, 0, 0, 4, 0, 4, 0, 4, 0, 4, 0, 4, 0])
me_cube_006.materials.append(mat_tug_body)
me_cube_006.materials.append(mat_warning_bumper)
me_cube_006.materials.append(mat_tug_fender)
me_cube_006.materials.append(mat_seat)
me_cube_006.materials.append(mat_vent)
me_cube_006.materials.append(mat_warning_black)
me_cube_006.use_remesh_preserve_volume = False
me_cube_006.use_remesh_preserve_attributes = False
me_cube_006.use_mirror_vertex_groups = False
me_cube_006.update()
me_cube_003 = bpy.data.meshes.new('Cube.003')
me_cube_003.from_pydata([(1.118, -0.1573, 0.09149), (1.118, 0.1641, 0.09149), (1.07, -0.1008, -0.05393), (1.07, 0.1076, -0.05393), (0.6943, -0.1573, 0.09149), (0.6943, 0.1641, 0.09149), (0.7418, -0.1008, -0.05393), (0.7418, 0.1076, -0.05393), (1.118, 0.1641, -0.05393), (1.118, -0.1573, -0.05393), (0.6943, -0.1573, -0.05393), (0.6943, 0.1641, -0.05393), (1.118, -0.3401, 0.09149), (1.118, -0.1559, 0.09149), (1.07, -0.2836, -0.05393), (1.07, -0.2124, -0.05393), (0.6943, -0.3401, 0.09149), (0.6943, -0.1559, 0.09149), (0.7418, -0.2836, -0.05393), (0.7418, -0.2124, -0.05393), (1.118, -0.1559, -0.05393), (1.118, -0.3401, -0.05393), (0.6943, -0.3401, -0.05393), (0.6943, -0.1559, -0.05393)], [], [(0, 9, 8, 1), (2, 6, 7, 3), (10, 4, 5, 11), (4, 0, 1, 5), (9, 0, 4, 10), (11, 5, 1, 8), (3, 8, 9, 2), (2, 9, 10, 6), (7, 11, 8, 3), (6, 10, 11, 7), (12, 21, 20, 13), (14, 18, 19, 15), (22, 16, 17, 23), (16, 12, 13, 17), (21, 12, 16, 22), (23, 17, 13, 20), (15, 20, 21, 14), (14, 21, 22, 18), (19, 23, 20, 15), (18, 22, 23, 19)])
me_cube_003.polygons.foreach_set('material_index', [0, 3, 0, 0, 0, 0, 0, 0, 0, 0, 0, 2, 0, 0, 0, 0, 0, 0, 0, 0])
me_cube_003.materials.append(mat_headlights_case)
me_cube_003.materials.append(mat_headlights)
me_cube_003.materials.append(mat_turnsignal)
me_cube_003.materials.append(mat_rearlights)
me_cube_003.use_remesh_preserve_volume = False
me_cube_003.use_remesh_preserve_attributes = False
me_cube_003.use_mirror_vertex_groups = False
me_cube_003.update()
me_cube_002 = bpy.data.meshes.new('Cube.002')
me_cube_002.from_pydata([(1.118, -0.1573, -0.1024), (1.118, 0.1641, -0.1024), (1.07, -0.1008, 0.04302), (1.07, 0.1076, 0.04302), (0.6943, -0.1573, -0.1024), (0.6943, 0.1641, -0.1024), (0.7418, -0.1008, 0.04302), (0.7418, 0.1076, 0.04302), (1.118, 0.1641, 0.04302), (1.118, -0.1573, 0.04302), (0.6943, -0.1573, 0.04302), (0.6943, 0.1641, 0.04302), (1.118, -0.3401, -0.1024), (1.118, -0.1559, -0.1024), (1.07, -0.2836, 0.04302), (1.07, -0.2124, 0.04302), (0.6943, -0.3401, -0.1024), (0.6943, -0.1559, -0.1024), (0.7418, -0.2836, 0.04302), (0.7418, -0.2124, 0.04302), (1.118, -0.1559, 0.04302), (1.118, -0.3401, 0.04302), (0.6943, -0.3401, 0.04302), (0.6943, -0.1559, 0.04302)], [], [(0, 1, 8, 9), (2, 3, 7, 6), (10, 11, 5, 4), (4, 5, 1, 0), (9, 10, 4, 0), (11, 8, 1, 5), (3, 2, 9, 8), (2, 6, 10, 9), (7, 3, 8, 11), (6, 7, 11, 10), (12, 13, 20, 21), (14, 15, 19, 18), (22, 23, 17, 16), (16, 17, 13, 12), (21, 22, 16, 12), (23, 20, 13, 17), (15, 14, 21, 20), (14, 18, 22, 21), (19, 15, 20, 23), (18, 19, 23, 22)])
me_cube_002.polygons.foreach_set('material_index', [0, 1, 0, 0, 0, 0, 0, 0, 0, 0, 0, 2, 0, 0, 0, 0, 0, 0, 0, 0])
me_cube_002.materials.append(mat_headlights_case)
me_cube_002.materials.append(mat_headlights)
me_cube_002.materials.append(mat_turnsignal)
me_cube_002.use_remesh_preserve_volume = False
me_cube_002.use_remesh_preserve_attributes = False
me_cube_002.use_mirror_vertex_groups = False
me_cube_002.update()
me_cube = bpy.data.meshes.new('Cube')
me_cube.from_pydata([(1.2, -3.093e-08, -2.729), (1.2, 1.444, -2.729), (1.2, 1.305, -1.723), (1.2, 1.305, -1.063), (1.2, -6.347e-09, -0.5489), (1.2, -6.347e-09, -2.23), (1.2, 0.7897, -2.23), (1.2, 0.7897, -0.5489), (1.2, -2.353e-08, 2.56), (1.2, 1.444, 2.56), (1.2, 1.305, 1.733), (1.2, 1.305, 1.073), (1.2, 5.924e-09, 0.5586), (1.2, -3.878e-08, 2.24), (1.2, 0.7897, 2.24), (1.2, 0.7897, 0.5586), (1.2, 1.444, 1.904e-09), (1.2, 0.0, 2.677e-17), (1.2, 0.2025, 2.56), (1.2, -5.237e-08, 3.901), (1.2, 0.2025, 3.901), (1.2, -6.251e-08, 4.133), (1.2, 0.3979, 4.133), (1.2, 1.202, 3.901), (1.2, 1.202, 4.133), (1.15, 0.2025, 3.832), (1.15, -5.465e-08, 3.832), (1.15, 0.2025, 2.603), (1.15, -2.885e-08, 2.603), (0.0, -1.358e-07, -2.729), (3.527e-08, 0.7897, -1.723), (3.527e-08, 0.7897, -1.063), (-8.882e-16, -1.256e-07, -0.5489), (1.421e-14, -6.347e-09, -2.23), (-9.732e-09, 0.7897, -2.23), (-9.732e-09, 0.7897, -0.5489), (-1.23e-07, 1.444, 1.904e-09), (-8.882e-16, -5.96e-08, 8.614e-16), (7.167e-23, -1.284e-07, 2.56), (-1.23e-07, 1.444, 2.56), (3.527e-08, 0.7897, 1.733), (3.527e-08, 0.7897, 1.073), (-8.882e-16, -1.133e-07, 0.5586), (-8.882e-16, -9.838e-08, 2.24), (-9.732e-09, 0.7897, 2.24), (-9.732e-09, 0.7897, 0.5586), (7.167e-23, 0.2025, 2.56), (1.07e-22, -1.573e-07, 3.901), (1.07e-22, 0.2025, 3.901), (7.167e-23, -1.674e-07, 4.133), (-1.708e-08, 0.3979, 4.133), (-1.192e-07, 1.202, 3.901), (-1.192e-07, 1.202, 4.133), (1.166e-22, -1.552e-07, 3.832), (1.166e-22, 0.2025, 3.832), (7.167e-23, 0.2025, 2.603), (7.167e-23, -1.294e-07, 2.603), (1.2, 0.3323, -2.729), (-3.089e-08, 0.3323, -2.729), (1.147, -2.747e-08, -2.915), (1.316e-22, -1.277e-07, -2.915), (-2.458e-08, 0.2602, -2.915), (1.147, 0.2602, -2.915), (1.2, -6.756e-08, 4.249), (1.2, 0.3979, 4.249), (9.548e-24, -1.725e-07, 4.249), (-1.708e-08, 0.3979, 4.249), (0.3622, 1.444, -2.729), (0.3622, 1.444, 0.0), (0.3622, 0.3323, -2.729), (1.2, 1.133, -2.729), (-8.127e-08, 0.9508, -2.729), (0.3622, 0.9508, -2.729), (1.2, 1.444, -1.352), (-7.994e-08, 0.9508, -1.352), (0.3622, 1.444, -1.352), (0.3622, 0.9508, -1.352), (0.5731, 1.305, -1.723), (0.5731, 1.305, -1.063), (0.5731, -5.96e-08, -0.5489), (0.5731, -2.98e-08, 0.0), (0.5731, 1.305, 1.733), (0.5731, 1.305, 1.073), (0.5731, -5.96e-08, 0.5586), (0.5731, -5.96e-08, 2.24), (0.5731, 0.7897, 0.5586), (0.5731, 0.2025, 2.603), (0.5731, 0.2025, 2.56), (0.5731, -1.192e-07, 4.133), (0.6913, 1.202, 3.901), (0.5731, -1.146e-07, 3.832), (0.5731, -8.941e-08, 2.603), (0.5731, -8.941e-08, -2.915), (0.5731, 0.2602, -2.915), (0.6913, -1.117e-07, 4.249), (0.5731, -8.941e-08, -2.729), (0.5731, -8.941e-08, 2.56), (0.5731, -1.156e-07, 3.901), (0.6913, 0.2025, 3.901), (0.6913, 0.3979, 4.133), (0.6913, 1.202, 4.133), (0.6913, 0.3979, 4.249), (0.5731, 0.7897, -1.723), (0.5731, 0.7897, -1.063), (0.5731, 0.0, -2.23), (0.5731, 0.7897, -2.23), (0.5731, 0.7897, -0.5489), (0.5731, 1.444, 2.56), (0.5731, 0.7897, 1.733), (0.5731, 0.7897, 1.073), (0.5731, 0.7897, 2.24), (0.6913, 0.2025, 3.832), (1.2, 1.202, 4.017), (-1.192e-07, 1.202, 4.017), (0.6913, 1.202, 4.017), (1.2, 0.8806, 3.901), (-8.09e-08, 0.8806, 3.901), (0.6913, 0.8806, 3.901), (-8.09e-08, 0.8806, 3.626), (-1.301e-07, 1.326, 3.785), (0.6913, 1.326, 3.785), (0.6913, 0.8806, 3.626), (-1.301e-07, 1.326, 3.893), (0.6913, 1.326, 3.893), (0.8388, 0.4431, 3.351), (0.8388, 0.4431, 2.847), (0.3508, 0.4431, 2.847), (0.3508, 0.4431, 3.351), (0.89, 0.6771, 3.403), (0.89, 0.7218, 2.795), (0.2996, 0.7218, 2.795), (0.2996, 0.6771, 3.403), (0.9303, 0.5856, 2.905), (0.9303, 0.5566, 2.761), (0.2593, 0.5566, 2.761), (0.2593, 0.5856, 2.905), (0.9303, 1.416, 2.739), (0.9303, 1.386, 2.594), (0.2593, 1.386, 2.594), (0.2593, 1.416, 2.739), (0.89, 0.4657, 3.403), (0.89, 0.4657, 2.795), (0.2996, 0.4657, 2.795), (0.2996, 0.4657, 3.403), (0.8388, 0.1961, 3.351), (0.8388, 0.1961, 2.847), (0.3508, 0.1961, 2.847), (0.3508, 0.1961, 3.351), (0.89, 0.4657, 3.202), (0.2996, 0.4657, 3.202), (0.89, 0.7288, 3.202), (0.2996, 0.7288, 3.202), (0.8388, 0.4431, 3.185), (0.3508, 0.4431, 3.185), (0.8388, 0.1961, 3.185), (0.3508, 0.1961, 3.185), (1.228, 1.252, 0.3704), (1.228, 0.5177, 0.3704), (1.228, 1.252, -0.3638), (1.228, 0.5177, -0.3638), (1.2, 1.335, -0.4465), (1.2, 1.335, 0.4531), (1.2, 0.435, 0.4531), (1.2, 0.435, -0.4465), (1.228, 1.335, -0.4465), (1.228, 1.335, 0.4531), (1.228, 0.435, 0.4531), (1.228, 0.435, -0.4465), (1.228, 0.5844, 0.3704), (1.228, 0.6512, 0.3704), (1.228, 0.7179, 0.3704), (1.228, 0.7847, 0.3704), (1.228, 0.8514, 0.3704), (1.228, 0.9182, 0.3704), (1.228, 0.9849, 0.3704), (1.228, 1.052, 0.3704), (1.228, 1.118, 0.3704), (1.228, 1.185, 0.3704), (1.228, 1.185, -0.3638), (1.228, 1.118, -0.3638), (1.228, 1.052, -0.3638), (1.228, 0.9849, -0.3638), (1.228, 0.9182, -0.3638), (1.228, 0.8514, -0.3638), (1.228, 0.7847, -0.3638), (1.228, 0.7179, -0.3638), (1.228, 0.6512, -0.3638), (1.228, 0.5844, -0.3638), (1.2, -6.756e-08, 4.249), (1.2, 0.3979, 4.249), (9.548e-24, -1.725e-07, 4.249), (-1.708e-08, 0.3979, 4.249), (1.081, 0.3979, 4.249), (1.2, 0.2785, 4.249), (-9.109e-09, 0.2122, 4.249), (0.2122, -1.538e-07, 4.249), (-1.63e-08, 0.3797, 4.249), (0.3797, -1.391e-07, 4.249), (0.163, 0.3979, 4.249), (0.5609, -1.232e-07, 4.249), (0.766, -1.052e-07, 4.249), (0.3681, 0.3979, 4.249), (0.9156, 0.3979, 4.249), (0.5458, 0.3979, 4.249), (1.2, 0.1135, 4.249), (0.9437, -8.981e-08, 4.249), (1.14, -7.274e-08, 4.249), (0.7424, 0.3979, 4.249)], [], [(0, 57, 70, 1, 73, 16, 17, 4, 7, 3, 2, 6, 5), (72, 67, 1, 70), (75, 73, 1, 67), (8, 13, 14, 10, 11, 15, 12, 17, 16, 9, 18), (87, 18, 9, 107), (36, 39, 107, 9, 16, 68), (90, 26, 19, 97), (26, 25, 20, 19), (21, 22, 64, 63), (99, 22, 24, 100), (97, 19, 21, 88), (19, 20, 22, 21), (22, 20, 115, 23, 112, 24), (28, 27, 25, 26), (91, 28, 26, 90), (96, 8, 28, 91), (8, 18, 27, 28), (87, 46, 55, 86), (86, 55, 54, 111), (116, 51, 119, 118), (114, 113, 52, 100), (111, 54, 48, 98), (80, 83, 42, 37), (83, 85, 45, 42), (108, 110, 44, 40), (110, 84, 43, 44), (85, 109, 41, 45), (109, 108, 40, 41), (84, 96, 38, 43), (80, 37, 32, 79), (79, 32, 35, 106), (102, 30, 34, 105), (105, 34, 33, 104), (106, 35, 31, 103), (103, 31, 30, 102), (104, 33, 29, 95), (29, 58, 61, 60), (92, 93, 62, 59), (95, 29, 60, 92), (58, 69, 57, 62, 93, 61), (57, 0, 59, 62), (50, 49, 65, 66), (99, 50, 66, 101), (88, 21, 63, 94), (76, 75, 67, 72), (69, 72, 70, 57), (58, 71, 72, 69), (74, 76, 72, 71), (36, 68, 76, 74), (68, 75, 76), (68, 16, 73, 75), (22, 99, 101, 64), (0, 95, 92, 59), (5, 104, 95, 0), (3, 78, 77, 2), (7, 106, 78, 3), (6, 105, 104, 5), (2, 77, 105, 6), (4, 79, 106, 7), (17, 80, 79, 4), (13, 8, 96, 84), (11, 10, 81, 82), (15, 11, 82, 85), (14, 13, 84, 110), (10, 14, 110, 81), (12, 15, 85, 83), (17, 12, 83, 80), (25, 111, 98, 20), (112, 114, 100, 24), (115, 117, 89, 23), (27, 86, 111, 25), (18, 87, 86, 27), (46, 87, 107, 39), (53, 90, 97, 47), (50, 99, 100, 52), (47, 97, 88, 49), (56, 91, 90, 53), (38, 96, 91, 56), (60, 61, 93, 92), (49, 88, 94, 65), (78, 103, 102, 77), (106, 103, 78), (77, 102, 105), (82, 81, 108, 109), (85, 82, 109), (81, 110, 108), (23, 89, 114, 112), (117, 116, 118, 121), (20, 98, 117, 115), (98, 48, 116, 117), (121, 118, 119, 120), (120, 119, 122, 123), (51, 113, 122, 119), (89, 117, 121, 120), (113, 114, 123, 122), (114, 89, 120, 123), (153, 126, 146, 155), (150, 151, 131, 128), (149, 143, 131, 151), (141, 142, 130, 129), (143, 140, 128, 131), (148, 141, 129, 150), (133, 132, 135, 134), (137, 138, 139, 136), (134, 135, 139, 138), (133, 134, 138, 137), (135, 132, 136, 139), (132, 133, 137, 136), (152, 125, 141, 148), (125, 126, 142, 141), (127, 124, 140, 143), (153, 127, 143, 149), (154, 144, 147, 155), (126, 125, 145, 146), (124, 127, 147, 144), (152, 124, 144, 154), (125, 152, 154, 145), (145, 154, 155, 146), (126, 153, 149, 142), (124, 152, 148, 140), (140, 148, 150, 128), (142, 149, 151, 130), (129, 130, 151, 150), (127, 153, 155, 147), (177, 178, 158, 156), (162, 161, 160, 163), (166, 162, 163, 167), (164, 160, 161, 165), (167, 163, 160, 164), (165, 161, 162, 166), (156, 158, 164, 165), (157, 168, 169, 170, 171, 172, 173, 174, 175, 176, 177, 156, 165, 166), (159, 157, 166, 167), (158, 178, 179, 180, 181, 182, 183, 184, 185, 186, 187, 159, 167, 164), (157, 159, 187, 168), (168, 187, 186, 169), (169, 186, 185, 170), (170, 185, 184, 171), (171, 184, 183, 172), (172, 183, 182, 173), (173, 182, 181, 174), (174, 181, 180, 175), (175, 180, 179, 176), (176, 179, 178, 177), (192, 193, 189), (190, 195, 194), (203, 205, 206, 207), (194, 195, 197, 196), (196, 197, 199, 198, 191), (201, 200, 205, 203), (202, 204, 193, 192), (200, 201, 198, 199), (207, 206, 188, 204, 202)])
me_cube.polygons.foreach_set('material_index', [0, 0, 0, 0, 0, 0, 0, 0, 1, 0, 0, 0, 0, 0, 0, 0, 0, 0, 2, 0, 0, 0, 0, 2, 2, 2, 2, 2, 0, 0, 0, 0, 0, 0, 0, 0, 0, 1, 0, 0, 1, 0, 0, 0, 2, 0, 0, 0, 0, 2, 0, 0, 0, 0, 0, 0, 0, 0, 0, 0, 0, 2, 2, 2, 2, 2, 0, 0, 0, 0, 2, 0, 0, 0, 0, 0, 0, 0, 1, 0, 0, 0, 0, 2, 2, 2, 0, 0, 0, 2, 0, 0, 0, 0, 0, 0, 2, 3, 3, 3, 3, 3, 3, 3, 3, 3, 3, 3, 3, 3, 3, 3, 3, 2, 2, 2, 2, 3, 3, 3, 3, 3, 3, 2, 4, 0, 0, 0, 0, 0, 0, 0, 0, 0, 4, 0, 4, 0, 4, 0, 4, 0, 4, 0, 1, 1, 5, 5, 1, 1, 5, 5, 1])
me_cube.materials.append(mat_tug_body)
me_cube.materials.append(mat_warning_bumper)
me_cube.materials.append(mat_tug_fender)
me_cube.materials.append(mat_seat)
me_cube.materials.append(mat_vent)
me_cube.materials.append(mat_warning_black)
me_cube.use_remesh_preserve_volume = False
me_cube.use_remesh_preserve_attributes = False
me_cube.use_mirror_vertex_groups = False
me_cube.update()

# ---- objects
ob_dude_torso = bpy.data.objects.new('dude_TORSO', me_cube_007)
ob_dude_legs = bpy.data.objects.new('dude_LEGS', me_cube_005)
ob_towbar_end = bpy.data.objects.new('towbar_end', me_cylinder_001)
ob_towbar_middle = bpy.data.objects.new('towbar_middle', me_cylinder)
ob_wheel_fr = bpy.data.objects.new('wheel_fr', me_cylinder_002)
ob_wheel_rr = bpy.data.objects.new('wheel_rr', me_cylinder_003)
ob_tug_latch_front_001 = bpy.data.objects.new('tug_latch_front.001', me_cube_004)
ob_tug_top_vents = bpy.data.objects.new('tug_top-vents', me_cube_006)
ob_tug_latch_front = bpy.data.objects.new('tug_latch_front', me_cube_004)
ob_tug_rearlights = bpy.data.objects.new('tug_rearlights', me_cube_003)
ob_tug_headlights = bpy.data.objects.new('tug_headlights', me_cube_002)
ob_wheel_rl = bpy.data.objects.new('wheel_rl', me_cylinder_003)
ob_wheel_fl = bpy.data.objects.new('wheel_fl', me_cylinder_002)
ob_tug_body = bpy.data.objects.new('tug_body', me_cube)

# ---- transforms, parenting, visibility, modifiers, constraints
ob_dude_torso.location = (-0.6009, 3.096, 1.111)
ob_dude_torso.rotation_euler = (-1.571, -3.142, 0.0)
ob_dude_torso.scale = (0.2387, 0.2387, 0.2387)
ob_dude_torso.lineart.crease_threshold = 0.0
ob_dude_torso.use_mesh_mirror_x = True
_m = ob_dude_torso.modifiers.new('Mirror', 'MIRROR')
_m = ob_dude_torso.modifiers.new('EdgeSplit', 'EDGE_SPLIT')
_m.split_angle = 0.7994
ob_dude_legs.location = (-0.6009, 3.096, 1.691)
ob_dude_legs.rotation_euler = (-1.571, -3.142, 0.0)
ob_dude_legs.scale = (0.2387, 0.2387, 0.2387)
ob_dude_legs.lineart.crease_threshold = 0.0
ob_dude_legs.use_mesh_mirror_x = True
_m = ob_dude_legs.modifiers.new('Mirror', 'MIRROR')
_m = ob_dude_legs.modifiers.new('EdgeSplit', 'EDGE_SPLIT')
_m.split_angle = 1.382
_m.use_edge_angle = False
_m.use_edge_sharp = False
ob_towbar_end.location = (-2.415e-07, 6.704, 0.4145)
ob_towbar_end.rotation_euler = (-1.571, -3.142, 0.0)
ob_towbar_end.lineart.crease_threshold = 0.0
ob_towbar_end.use_mesh_mirror_x = True
_m = ob_towbar_end.modifiers.new('EdgeSplit', 'EDGE_SPLIT')
_m.split_angle = 1.41
ob_towbar_middle.location = (-2.627e-15, 6.211, 0.4164)
ob_towbar_middle.rotation_euler = (-1.571, -3.142, 0.0)
ob_towbar_middle.lineart.crease_threshold = 0.0
ob_towbar_middle.use_mesh_mirror_x = True
_m = ob_towbar_middle.modifiers.new('EdgeSplit', 'EDGE_SPLIT')
_m.split_angle = 1.41
ob_wheel_fr.location = (0.9, 1.4, 0.7368)
ob_wheel_fr.rotation_euler = (-1.571, 0.0, 0.0)
ob_wheel_fr.lineart.crease_threshold = 0.0
ob_wheel_rr.location = (0.9, -1.4, 0.7368)
ob_wheel_rr.rotation_euler = (-1.571, 0.0, 0.0)
ob_wheel_rr.lineart.crease_threshold = 0.0
ob_tug_latch_front_001.location = (0.0, 4.249, 0.4156)
ob_tug_latch_front_001.rotation_euler = (-1.571, -3.142, 0.0)
ob_tug_latch_front_001.lineart.crease_threshold = 0.0
ob_tug_top_vents.location = (0.0, 0.0, 0.2733)
ob_tug_top_vents.rotation_euler = (-1.571, -3.142, 0.0)
ob_tug_top_vents.lineart.crease_threshold = 0.0
_m = ob_tug_top_vents.modifiers.new('Mirror', 'MIRROR')
ob_tug_latch_front.location = (9.309e-08, -2.909, 0.4156)
ob_tug_latch_front.rotation_euler = (-1.571, -3.142, -3.142)
ob_tug_latch_front.lineart.crease_threshold = 0.0
ob_tug_rearlights.location = (0.0, -2.774, 1.032)
ob_tug_rearlights.rotation_euler = (-1.571, -3.142, 0.0)
ob_tug_rearlights.lineart.crease_threshold = 0.0
_m = ob_tug_rearlights.modifiers.new('Mirror', 'MIRROR')
ob_tug_headlights.location = (0.0, 4.183, 1.032)
ob_tug_headlights.rotation_euler = (-1.571, -3.142, 0.0)
ob_tug_headlights.lineart.crease_threshold = 0.0
_m = ob_tug_headlights.modifiers.new('Mirror', 'MIRROR')
ob_wheel_rl.location = (-0.9, -1.4, 0.7368)
ob_wheel_rl.rotation_euler = (-1.571, -3.142, 0.0)
ob_wheel_rl.lineart.crease_threshold = 0.0
ob_wheel_fl.location = (-0.9, 1.4, 0.7368)
ob_wheel_fl.rotation_euler = (-1.571, -3.142, 0.0)
ob_wheel_fl.lineart.crease_threshold = 0.0
ob_tug_body.location = (0.0, 0.0, 0.2733)
ob_tug_body.rotation_euler = (-1.571, -3.142, 0.0)
ob_tug_body.lineart.crease_threshold = 0.0
_m = ob_tug_body.modifiers.new('Mirror', 'MIRROR')

# ---- collection membership
col_collection_1.objects.link(ob_dude_torso)
col_collection_1.objects.link(ob_dude_legs)
col_collection_1.objects.link(ob_towbar_end)
col_collection_1.objects.link(ob_towbar_middle)
col_collection_1.objects.link(ob_wheel_fr)
col_collection_1.objects.link(ob_wheel_rr)
col_collection_1.objects.link(ob_tug_latch_front_001)
col_collection_1.objects.link(ob_tug_top_vents)
col_collection_1.objects.link(ob_tug_latch_front)
col_collection_1.objects.link(ob_tug_rearlights)
col_collection_1.objects.link(ob_tug_headlights)
col_collection_1.objects.link(ob_wheel_rl)
col_collection_1.objects.link(ob_wheel_fl)
col_collection_1.objects.link(ob_tug_body)

# ---- scene / render settings (as saved in the file)
scene.frame_start = 1; scene.frame_end = 250; scene.frame_set(0)
scene.render.engine = 'BLENDER_EEVEE_NEXT'
scene.render.resolution_percentage = 50
scene.render.dither_intensity = 0.0
scene.cycles.use_denoising = False
scene.cycles.samples = 128
scene.cycles.sampling_pattern = 'TABULATED_SOBOL'
scene.cycles.use_adaptive_sampling = False
scene.cycles.use_light_tree = False
scene.cycles.blur_glossy = 0.0
scene.cycles.sample_clamp_indirect = 0.0
scene.view_settings.view_transform = 'Standard'
bpy.context.view_layer.update()

# ---- added for rendering (the .blend has no active camera and no usable light): camera, sun
cam_auto = bpy.data.cameras.new('AutoCamera')
cam_auto.lens = 50.0
cam_auto.sensor_width = 36.0
cam_auto.clip_end = 1000.0
ob_auto_camera = bpy.data.objects.new('AutoCamera', cam_auto)
scene.collection.objects.link(ob_auto_camera)
ob_auto_camera.location = (10.4617, -10.6589, 9.7676)
ob_auto_camera.rotation_euler = (1.09748, -7.21219e-08, 0.694738)
scene.camera = ob_auto_camera
light_auto_sun = bpy.data.lights.new('AutoSun', 'SUN')
light_auto_sun.energy = 3.0
light_auto_sun.angle = 0.0523599
ob_auto_sun = bpy.data.objects.new('AutoSun', light_auto_sun)
scene.collection.objects.link(ob_auto_sun)
ob_auto_sun.rotation_euler = (0.872665, 0.174533, 0.523599)
bpy.context.view_layer.update()
